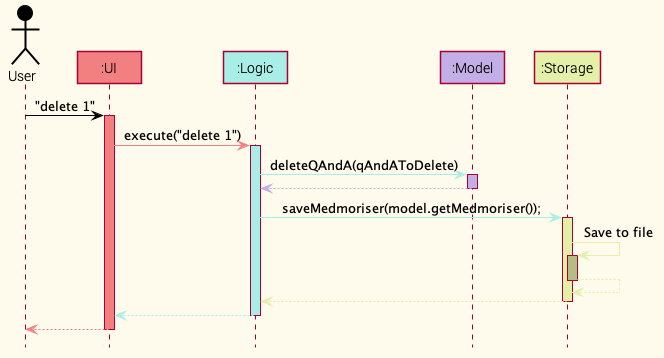

The diagram above was rendered by PlantUML. Its source (embedded in the PNG):
@startuml











skinparam BackgroundColor #FEFAEC

skinparam Shadowing false

skinparam Class {
    FontColor #000000
    BorderThickness 1
    BorderColor #FFFFFF
    StereotypeFontColor #FFFFFF
    FontName Roboto Light
}

skinparam Actor {
    BorderColor #000000
    Color #000000
    FontName Roboto Light
}

skinparam Sequence {
    MessageAlign center
    BoxFontSize 15
    BoxPadding 0
    BoxFontColor #000000
    FontName Roboto Light
}

skinparam Participant {
    FontColor #000000
    FontName Roboto Light
    Padding 20
}

skinparam MinClassWidth 50
skinparam ParticipantPadding 10
skinparam Shadowing false
skinparam DefaultTextAlignment center
skinparam packageStyle Rectangle

hide footbox
hide members
hide circle

Actor User as user #000000
Participant ":UI" as ui #F28080
Participant ":Logic" as logic #A9EEE6
Participant ":Model" as model #C4AEE6
Participant ":Storage" as storage #E4F0A8

user -[#000000]> ui : "delete 1"
activate ui #F28080

ui -[#F28080]> logic : execute("delete 1")
activate logic #A9EEE6

logic -[#A9EEE6]> model : deleteQAndA(qAndAToDelete)
activate model #C4AEE6

model -[#C4AEE6]-> logic
deactivate model

logic -[#A9EEE6]> storage : saveMedmoriser(model.getMedmoriser());
activate storage #E4F0A8

storage -[#E4F0A8]> storage : Save to file
activate storage #B3BD84
storage --[#E4F0A8]> storage
deactivate storage

storage --[#E4F0A8]> logic
deactivate storage

logic --[#A9EEE6]> ui
deactivate logic

ui--[#F28080]> user
deactivate ui
@enduml